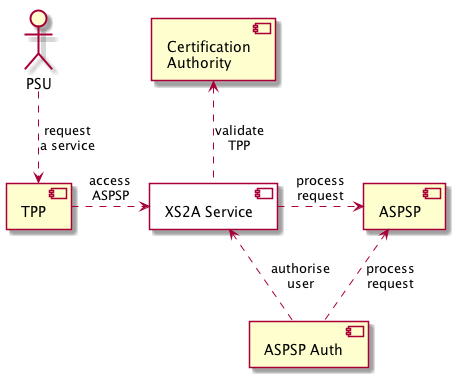

The diagram above was rendered by PlantUML. Its source (embedded in the PNG):
@startuml

skinparam componentStyle uml2

actor PSU
component "TPP" as TPP
component "ASPSP" as ASPSP
component "ASPSP Auth" as auth
component "XS2A Service" as xs2a #white
component "Certification\nAuthority" as CA

PSU ..> TPP : request\na service
TPP .> xs2a : access\nASPSP
xs2a .> ASPSP : process\nrequest
CA <.. xs2a : validate\nTPP
xs2a <.. auth : authorise\nuser
ASPSP <.. auth : process\nrequest

@enduml